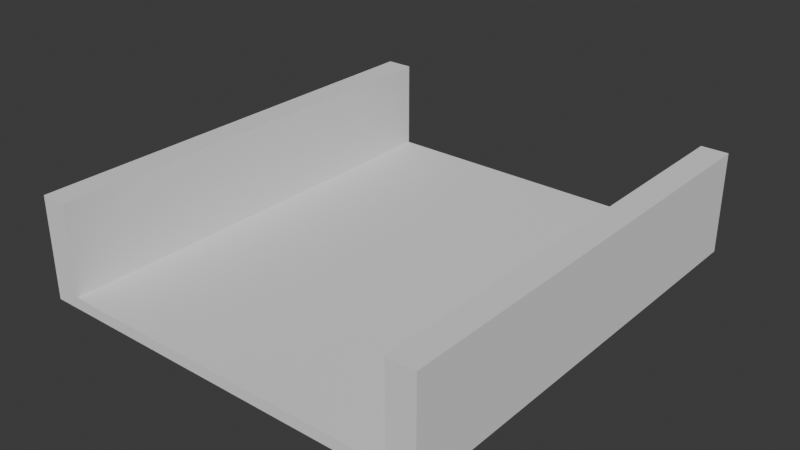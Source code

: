 # Source: rail-joiner-2-no-crease.blend  (saved by Blender 4.0.36; exported with 4.5.12 LTS)
import bpy
from mathutils import Matrix  # noqa: F401  (used for matrix-valued properties, if any)

bpy.ops.wm.read_factory_settings(use_empty=True)
scene = bpy.context.scene
scene.name = 'Scene'

# ---- collections
col_collection = bpy.data.collections.new('Collection'); scene.collection.children.link(col_collection)

# ---- world
world_world = bpy.data.worlds.new('World'); scene.world = world_world
world_world.use_nodes = True; world_world.node_tree.nodes.clear()
_N = world_world.node_tree.nodes; _L = world_world.node_tree.links
n0 = _N.new('ShaderNodeOutputWorld'); n0.name = 'World Output'; n0.location = (300, 300)
n1 = _N.new('ShaderNodeBackground'); n1.name = 'Background'; n1.location = (10, 300)
n1.inputs[0].default_value = (0.05088, 0.05088, 0.05088, 1.0)
_L.new(n1.outputs[0], n0.inputs[0])
n0.is_active_output = True
world_world.color = (0.05088, 0.05088, 0.05088)
world_world.use_sun_shadow = False
world_world.sun_shadow_jitter_overblur = 0.0

# ---- meshes
me_cube = bpy.data.meshes.new('Cube')
me_cube.from_pydata([(-8.951, -10.0, 0.0), (-8.951, -10.0, 0.5), (-8.951, 10.0, 0.0), (-8.951, 10.0, 0.5), (8.951, -10.0, 0.0), (8.951, -10.0, 0.5), (8.951, 10.0, 0.0), (8.951, 10.0, 0.5), (7.75, 10.0, 0.5), (7.75, -10.0, 0.5), (-7.75, -10.0, 0.5), (-7.75, 10.0, 0.5), (-8.951, -10.0, 4.5), (-8.951, 10.0, 4.5), (-7.75, -10.0, 4.5), (-7.75, 10.0, 4.5), (7.75, 10.0, 4.5), (8.951, 10.0, 4.5), (8.951, -10.0, 4.5), (7.75, -10.0, 4.5), (7.75, 0.4, 0.5), (-7.75, 0.4, 0.5), (-8.951, 0.4, 4.5), (-7.75, 0.4, 4.5), (8.951, 0.4, 4.5), (7.75, 0.4, 4.5), (7.75, -0.4, 0.5), (-7.75, -0.4, 0.5), (-7.75, -0.4, 4.5), (8.951, -0.4, 4.5), (7.75, -0.4, 4.5), (-8.951, -0.4, 4.5)], [], [(0, 1, 3, 2), (2, 3, 11, 8, 7, 6), (6, 7, 5, 4), (4, 5, 9, 10, 1, 0), (2, 6, 4, 0), (21, 11, 15, 23), (7, 8, 16, 17), (26, 27, 10, 9), (28, 31, 12, 14), (3, 1, 12, 31, 22, 13), (1, 10, 14, 12), (11, 3, 13, 15), (29, 30, 19, 18), (26, 9, 19, 30), (5, 7, 17, 24, 29, 18), (9, 5, 18, 19), (8, 20, 25, 16), (17, 16, 25, 24), (15, 13, 22, 23), (8, 11, 21, 20), (10, 27, 28, 14), (24, 25, 30, 29), (23, 22, 31, 28), (25, 20, 26, 30), (20, 21, 27, 26), (23, 28, 27, 21)])
_uv = me_cube.uv_layers.new(name='UVMap')
_uv.uv.foreach_set('vector', [0.375, 0.0, 0.625, 0.0, 0.625, 0.25, 0.375, 0.25, 0.375, 0.25, 0.625, 0.25, 0.625, 0.3125, 0.625, 0.375, 0.625, 0.5, 0.375, 0.5, 0.375, 0.5, 0.625, 0.5, 0.625, 0.75, 0.375, 0.75, 0.375, 0.75, 0.625, 0.75, 0.625, 0.875, 0.625, 0.9375, 0.625, 1.0, 0.375, 1.0, 0.125, 0.5, 0.375, 0.5, 0.375, 0.75, 0.125, 0.75, 0.8125, 0.625, 0.8125, 0.5, 0.8125, 0.5, 0.8125, 0.625, 0.625, 0.5, 0.625, 0.375, 0.625, 0.375, 0.625, 0.5, 0.75, 0.6875, 0.8125, 0.6875, 0.8125, 0.75, 0.75, 0.75, 0.8125, 0.6875, 0.875, 0.6875, 0.875, 0.75, 0.8125, 0.75, 0.625, 0.25, 0.625, 0.0, 0.625, 0.0, 0.625, 0.0625, 0.625, 0.125, 0.625, 0.25, 0.625, 1.0, 0.625, 0.9375, 0.625, 0.9375, 0.625, 1.0, 0.625, 0.3125, 0.625, 0.25, 0.625, 0.25, 0.625, 0.3125, 0.625, 0.6875, 0.75, 0.6875, 0.75, 0.75, 0.625, 0.75, 0.75, 0.6875, 0.75, 0.75, 0.75, 0.75, 0.75, 0.6875, 0.625, 0.75, 0.625, 0.5, 0.625, 0.5, 0.625, 0.625, 0.625, 0.6875, 0.625, 0.75, 0.625, 0.875, 0.625, 0.75, 0.625, 0.75, 0.625, 0.875, 0.75, 0.5, 0.75, 0.625, 0.75, 0.625, 0.75, 0.5, 0.625, 0.5, 0.75, 0.5, 0.75, 0.625, 0.625, 0.625, 0.8125, 0.5, 0.875, 0.5, 0.875, 0.625, 0.8125, 0.625, 0.75, 0.5, 0.8125, 0.5, 0.8125, 0.625, 0.75, 0.625, 0.8125, 0.75, 0.8125, 0.6875, 0.8125, 0.6875, 0.8125, 0.75, 0.625, 0.625, 0.75, 0.625, 0.75, 0.6875, 0.625, 0.6875, 0.8125, 0.625, 0.875, 0.625, 0.875, 0.6875, 0.8125, 0.6875, 0.75, 0.625, 0.75, 0.625, 0.75, 0.6875, 0.75, 0.6875, 0.75, 0.625, 0.8125, 0.625, 0.8125, 0.6875, 0.75, 0.6875, 0.8125, 0.625, 0.8125, 0.6875, 0.8125, 0.6875, 0.8125, 0.625])
me_cube.update()

# ---- objects
ob_cube = bpy.data.objects.new('Cube', me_cube)

# ---- transforms, parenting, visibility, modifiers, constraints
ob_cube.location = (0.0, 0.0, 0.0)

# ---- collection membership
col_collection.objects.link(ob_cube)

# ---- scene / render settings (as saved in the file)
scene.frame_start = 1; scene.frame_end = 250; scene.frame_set(1)
scene.render.engine = 'BLENDER_EEVEE_NEXT'
scene.cycles.sampling_pattern = 'TABULATED_SOBOL'
scene.unit_settings.scale_length = 0.001
bpy.context.view_layer.update()

# ---- added for rendering (the .blend has no active camera and no usable light): camera, sun
cam_auto = bpy.data.cameras.new('AutoCamera')
cam_auto.lens = 50.0
cam_auto.sensor_width = 36.0
cam_auto.clip_end = 1000.0
ob_auto_camera = bpy.data.objects.new('AutoCamera', cam_auto)
scene.collection.objects.link(ob_auto_camera)
ob_auto_camera.location = (25.1816, -30.2179, 22.3953)
ob_auto_camera.rotation_euler = (1.09748, -7.21219e-08, 0.694738)
scene.camera = ob_auto_camera
light_auto_sun = bpy.data.lights.new('AutoSun', 'SUN')
light_auto_sun.energy = 3.0
light_auto_sun.angle = 0.0523599
ob_auto_sun = bpy.data.objects.new('AutoSun', light_auto_sun)
scene.collection.objects.link(ob_auto_sun)
ob_auto_sun.rotation_euler = (0.872665, 0.174533, 0.523599)
bpy.context.view_layer.update()
